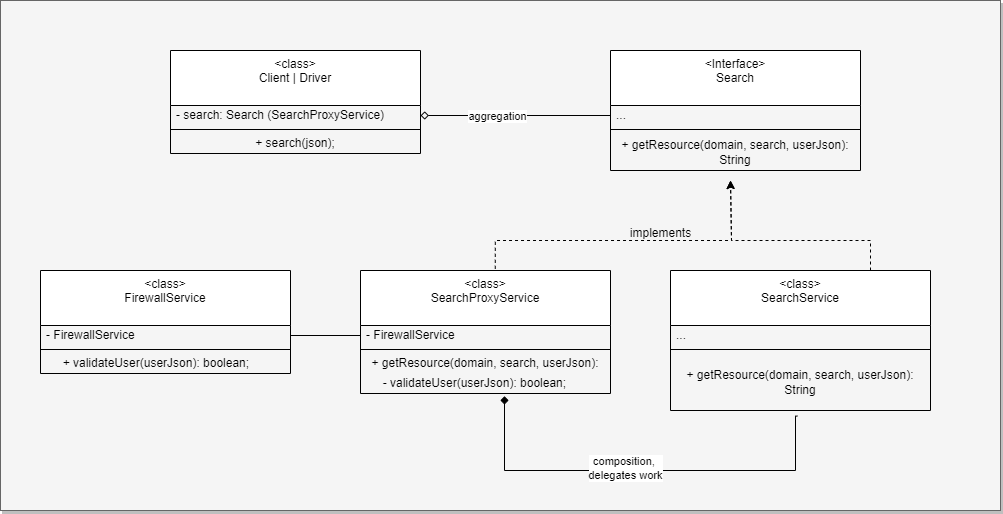

The diagram above was exported from draw.io. Its source (the exported page's mxGraphModel, read from the mxfile embedded in the PNG):
<mxGraphModel dx="1621" dy="493" grid="1" gridSize="10" guides="1" tooltips="1" connect="1" arrows="1" fold="1" page="1" pageScale="1" pageWidth="827" pageHeight="1169" math="0" shadow="0">
  <root>
    <mxCell id="0" />
    <mxCell id="1" parent="0" />
    <mxCell id="mH8mR3n9kHIWxOb0oR6M-35" value="" style="rounded=0;whiteSpace=wrap;html=1;shadow=1;fillColor=#f5f5f5;strokeColor=#666666;fontColor=#333333;" parent="1" vertex="1">
      <mxGeometry x="-130" y="130" width="1000" height="510" as="geometry" />
    </mxCell>
    <mxCell id="mH8mR3n9kHIWxOb0oR6M-31" style="edgeStyle=orthogonalEdgeStyle;rounded=0;orthogonalLoop=1;jettySize=auto;html=1;entryX=1;entryY=0.5;entryDx=0;entryDy=0;exitX=0;exitY=0.5;exitDx=0;exitDy=0;endArrow=diamond;endFill=0;" parent="1" source="mH8mR3n9kHIWxOb0oR6M-5" target="mH8mR3n9kHIWxOb0oR6M-26" edge="1">
      <mxGeometry relative="1" as="geometry" />
    </mxCell>
    <mxCell id="mH8mR3n9kHIWxOb0oR6M-34" value="aggregation" style="edgeLabel;html=1;align=center;verticalAlign=middle;resizable=0;points=[];" parent="mH8mR3n9kHIWxOb0oR6M-31" vertex="1" connectable="0">
      <mxGeometry x="0.2" relative="1" as="geometry">
        <mxPoint as="offset" />
      </mxGeometry>
    </mxCell>
    <mxCell id="mH8mR3n9kHIWxOb0oR6M-1" value="&amp;lt;Interface&amp;gt;&lt;br&gt;Search" style="swimlane;fontStyle=0;align=center;verticalAlign=top;childLayout=stackLayout;horizontal=1;startSize=55;horizontalStack=0;resizeParent=1;resizeParentMax=0;resizeLast=0;collapsible=0;marginBottom=0;html=1;whiteSpace=wrap;" parent="1" vertex="1">
      <mxGeometry x="480" y="180" width="250" height="120" as="geometry" />
    </mxCell>
    <mxCell id="mH8mR3n9kHIWxOb0oR6M-5" value="..." style="text;html=1;strokeColor=none;fillColor=none;align=left;verticalAlign=middle;spacingLeft=4;spacingRight=4;overflow=hidden;rotatable=0;points=[[0,0.5],[1,0.5]];portConstraint=eastwest;whiteSpace=wrap;" parent="mH8mR3n9kHIWxOb0oR6M-1" vertex="1">
      <mxGeometry y="55" width="250" height="20" as="geometry" />
    </mxCell>
    <mxCell id="mH8mR3n9kHIWxOb0oR6M-6" value="" style="line;strokeWidth=1;fillColor=none;align=left;verticalAlign=middle;spacingTop=-1;spacingLeft=3;spacingRight=3;rotatable=0;labelPosition=right;points=[];portConstraint=eastwest;" parent="mH8mR3n9kHIWxOb0oR6M-1" vertex="1">
      <mxGeometry y="75" width="250" height="8" as="geometry" />
    </mxCell>
    <mxCell id="mH8mR3n9kHIWxOb0oR6M-7" value="+ getResource(domain, search, userJson): String" style="text;html=1;strokeColor=none;fillColor=none;align=center;verticalAlign=middle;spacingLeft=4;spacingRight=4;overflow=hidden;rotatable=0;points=[[0,0.5],[1,0.5]];portConstraint=eastwest;whiteSpace=wrap;" parent="mH8mR3n9kHIWxOb0oR6M-1" vertex="1">
      <mxGeometry y="83" width="250" height="37" as="geometry" />
    </mxCell>
    <mxCell id="mH8mR3n9kHIWxOb0oR6M-20" style="edgeStyle=orthogonalEdgeStyle;rounded=0;orthogonalLoop=1;jettySize=auto;html=1;dashed=1;" parent="1" source="mH8mR3n9kHIWxOb0oR6M-9" edge="1">
      <mxGeometry relative="1" as="geometry">
        <mxPoint x="600" y="310" as="targetPoint" />
        <Array as="points">
          <mxPoint x="740" y="370" />
          <mxPoint x="601" y="370" />
        </Array>
      </mxGeometry>
    </mxCell>
    <mxCell id="mH8mR3n9kHIWxOb0oR6M-9" value="&amp;lt;class&amp;gt;&lt;br&gt;SearchService" style="swimlane;fontStyle=0;align=center;verticalAlign=top;childLayout=stackLayout;horizontal=1;startSize=55;horizontalStack=0;resizeParent=1;resizeParentMax=0;resizeLast=0;collapsible=0;marginBottom=0;html=1;whiteSpace=wrap;" parent="1" vertex="1">
      <mxGeometry x="540" y="400" width="260" height="140" as="geometry" />
    </mxCell>
    <mxCell id="mH8mR3n9kHIWxOb0oR6M-10" value="..." style="text;html=1;strokeColor=none;fillColor=none;align=left;verticalAlign=middle;spacingLeft=4;spacingRight=4;overflow=hidden;rotatable=0;points=[[0,0.5],[1,0.5]];portConstraint=eastwest;whiteSpace=wrap;" parent="mH8mR3n9kHIWxOb0oR6M-9" vertex="1">
      <mxGeometry y="55" width="260" height="20" as="geometry" />
    </mxCell>
    <mxCell id="mH8mR3n9kHIWxOb0oR6M-11" value="" style="line;strokeWidth=1;fillColor=none;align=left;verticalAlign=middle;spacingTop=-1;spacingLeft=3;spacingRight=3;rotatable=0;labelPosition=right;points=[];portConstraint=eastwest;" parent="mH8mR3n9kHIWxOb0oR6M-9" vertex="1">
      <mxGeometry y="75" width="260" height="8" as="geometry" />
    </mxCell>
    <mxCell id="mH8mR3n9kHIWxOb0oR6M-12" value="+ getResource(domain, search, userJson): String" style="text;html=1;strokeColor=none;fillColor=none;align=center;verticalAlign=middle;spacingLeft=4;spacingRight=4;overflow=hidden;rotatable=0;points=[[0,0.5],[1,0.5]];portConstraint=eastwest;whiteSpace=wrap;" parent="mH8mR3n9kHIWxOb0oR6M-9" vertex="1">
      <mxGeometry y="83" width="260" height="57" as="geometry" />
    </mxCell>
    <mxCell id="mH8mR3n9kHIWxOb0oR6M-19" style="edgeStyle=orthogonalEdgeStyle;rounded=0;orthogonalLoop=1;jettySize=auto;html=1;exitX=0.539;exitY=-0.014;exitDx=0;exitDy=0;exitPerimeter=0;dashed=1;" parent="1" source="mH8mR3n9kHIWxOb0oR6M-14" edge="1">
      <mxGeometry relative="1" as="geometry">
        <mxPoint x="600" y="310" as="targetPoint" />
        <Array as="points">
          <mxPoint x="365" y="370" />
          <mxPoint x="601" y="370" />
        </Array>
      </mxGeometry>
    </mxCell>
    <mxCell id="mH8mR3n9kHIWxOb0oR6M-14" value="&amp;lt;class&amp;gt;&lt;br&gt;SearchProxyService" style="swimlane;fontStyle=0;align=center;verticalAlign=top;childLayout=stackLayout;horizontal=1;startSize=55;horizontalStack=0;resizeParent=1;resizeParentMax=0;resizeLast=0;collapsible=0;marginBottom=0;html=1;whiteSpace=wrap;" parent="1" vertex="1">
      <mxGeometry x="230" y="400" width="250" height="123" as="geometry" />
    </mxCell>
    <mxCell id="mH8mR3n9kHIWxOb0oR6M-15" value="- FirewallService" style="text;html=1;strokeColor=none;fillColor=none;align=left;verticalAlign=middle;spacingLeft=4;spacingRight=4;overflow=hidden;rotatable=0;points=[[0,0.5],[1,0.5]];portConstraint=eastwest;whiteSpace=wrap;" parent="mH8mR3n9kHIWxOb0oR6M-14" vertex="1">
      <mxGeometry y="55" width="250" height="20" as="geometry" />
    </mxCell>
    <mxCell id="mH8mR3n9kHIWxOb0oR6M-16" value="" style="line;strokeWidth=1;fillColor=none;align=left;verticalAlign=middle;spacingTop=-1;spacingLeft=3;spacingRight=3;rotatable=0;labelPosition=right;points=[];portConstraint=eastwest;" parent="mH8mR3n9kHIWxOb0oR6M-14" vertex="1">
      <mxGeometry y="75" width="250" height="8" as="geometry" />
    </mxCell>
    <mxCell id="mH8mR3n9kHIWxOb0oR6M-17" value="+ getResource(domain, search, userJson): String" style="text;html=1;strokeColor=none;fillColor=none;align=center;verticalAlign=middle;spacingLeft=4;spacingRight=4;overflow=hidden;rotatable=0;points=[[0,0.5],[1,0.5]];portConstraint=eastwest;whiteSpace=wrap;" parent="mH8mR3n9kHIWxOb0oR6M-14" vertex="1">
      <mxGeometry y="83" width="250" height="20" as="geometry" />
    </mxCell>
    <mxCell id="mH8mR3n9kHIWxOb0oR6M-18" value="&amp;nbsp; &amp;nbsp; &amp;nbsp;- validateUser(userJson): boolean;" style="text;html=1;strokeColor=none;fillColor=none;align=left;verticalAlign=middle;spacingLeft=4;spacingRight=4;overflow=hidden;rotatable=0;points=[[0,0.5],[1,0.5]];portConstraint=eastwest;whiteSpace=wrap;" parent="mH8mR3n9kHIWxOb0oR6M-14" vertex="1">
      <mxGeometry y="103" width="250" height="20" as="geometry" />
    </mxCell>
    <mxCell id="mH8mR3n9kHIWxOb0oR6M-21" value="implements" style="text;html=1;align=center;verticalAlign=middle;resizable=0;points=[];autosize=1;strokeColor=none;fillColor=none;" parent="1" vertex="1">
      <mxGeometry x="490" y="348" width="80" height="30" as="geometry" />
    </mxCell>
    <mxCell id="mH8mR3n9kHIWxOb0oR6M-25" value="&amp;lt;class&amp;gt;&lt;br&gt;Client | Driver" style="swimlane;fontStyle=0;align=center;verticalAlign=top;childLayout=stackLayout;horizontal=1;startSize=55;horizontalStack=0;resizeParent=1;resizeParentMax=0;resizeLast=0;collapsible=0;marginBottom=0;html=1;whiteSpace=wrap;" parent="1" vertex="1">
      <mxGeometry x="40" y="180" width="250" height="103" as="geometry" />
    </mxCell>
    <mxCell id="mH8mR3n9kHIWxOb0oR6M-26" value="- search: Search (SearchProxyService)" style="text;html=1;strokeColor=none;fillColor=none;align=left;verticalAlign=middle;spacingLeft=4;spacingRight=4;overflow=hidden;rotatable=0;points=[[0,0.5],[1,0.5]];portConstraint=eastwest;whiteSpace=wrap;" parent="mH8mR3n9kHIWxOb0oR6M-25" vertex="1">
      <mxGeometry y="55" width="250" height="20" as="geometry" />
    </mxCell>
    <mxCell id="mH8mR3n9kHIWxOb0oR6M-27" value="" style="line;strokeWidth=1;fillColor=none;align=left;verticalAlign=middle;spacingTop=-1;spacingLeft=3;spacingRight=3;rotatable=0;labelPosition=right;points=[];portConstraint=eastwest;" parent="mH8mR3n9kHIWxOb0oR6M-25" vertex="1">
      <mxGeometry y="75" width="250" height="8" as="geometry" />
    </mxCell>
    <mxCell id="mH8mR3n9kHIWxOb0oR6M-28" value="+ search(json);" style="text;html=1;strokeColor=none;fillColor=none;align=center;verticalAlign=middle;spacingLeft=4;spacingRight=4;overflow=hidden;rotatable=0;points=[[0,0.5],[1,0.5]];portConstraint=eastwest;whiteSpace=wrap;" parent="mH8mR3n9kHIWxOb0oR6M-25" vertex="1">
      <mxGeometry y="83" width="250" height="20" as="geometry" />
    </mxCell>
    <mxCell id="mH8mR3n9kHIWxOb0oR6M-32" style="edgeStyle=orthogonalEdgeStyle;rounded=0;orthogonalLoop=1;jettySize=auto;html=1;entryX=0.576;entryY=1.133;entryDx=0;entryDy=0;entryPerimeter=0;endArrow=diamond;endFill=1;exitX=0.488;exitY=1.099;exitDx=0;exitDy=0;exitPerimeter=0;" parent="1" source="mH8mR3n9kHIWxOb0oR6M-12" target="mH8mR3n9kHIWxOb0oR6M-18" edge="1">
      <mxGeometry relative="1" as="geometry">
        <Array as="points">
          <mxPoint x="665" y="546" />
          <mxPoint x="665" y="600" />
          <mxPoint x="374" y="600" />
        </Array>
        <mxPoint x="665" y="523" as="sourcePoint" />
      </mxGeometry>
    </mxCell>
    <mxCell id="mH8mR3n9kHIWxOb0oR6M-33" value="composition,&amp;nbsp;&lt;br&gt;delegates work" style="edgeLabel;html=1;align=center;verticalAlign=middle;resizable=0;points=[];" parent="mH8mR3n9kHIWxOb0oR6M-32" vertex="1" connectable="0">
      <mxGeometry x="0.0791" y="-3" relative="1" as="geometry">
        <mxPoint as="offset" />
      </mxGeometry>
    </mxCell>
    <mxCell id="qV4UN8jsYrIxsO4YIcoi-1" value="&amp;lt;class&amp;gt;&lt;br&gt;FirewallService" style="swimlane;fontStyle=0;align=center;verticalAlign=top;childLayout=stackLayout;horizontal=1;startSize=55;horizontalStack=0;resizeParent=1;resizeParentMax=0;resizeLast=0;collapsible=0;marginBottom=0;html=1;whiteSpace=wrap;" vertex="1" parent="1">
      <mxGeometry x="-90" y="400" width="250" height="103" as="geometry" />
    </mxCell>
    <mxCell id="qV4UN8jsYrIxsO4YIcoi-2" value="- FirewallService" style="text;html=1;strokeColor=none;fillColor=none;align=left;verticalAlign=middle;spacingLeft=4;spacingRight=4;overflow=hidden;rotatable=0;points=[[0,0.5],[1,0.5]];portConstraint=eastwest;whiteSpace=wrap;" vertex="1" parent="qV4UN8jsYrIxsO4YIcoi-1">
      <mxGeometry y="55" width="250" height="20" as="geometry" />
    </mxCell>
    <mxCell id="qV4UN8jsYrIxsO4YIcoi-3" value="" style="line;strokeWidth=1;fillColor=none;align=left;verticalAlign=middle;spacingTop=-1;spacingLeft=3;spacingRight=3;rotatable=0;labelPosition=right;points=[];portConstraint=eastwest;" vertex="1" parent="qV4UN8jsYrIxsO4YIcoi-1">
      <mxGeometry y="75" width="250" height="8" as="geometry" />
    </mxCell>
    <mxCell id="qV4UN8jsYrIxsO4YIcoi-5" value="&amp;nbsp; &amp;nbsp; &amp;nbsp;+ validateUser(userJson): boolean;" style="text;html=1;strokeColor=none;fillColor=none;align=left;verticalAlign=middle;spacingLeft=4;spacingRight=4;overflow=hidden;rotatable=0;points=[[0,0.5],[1,0.5]];portConstraint=eastwest;whiteSpace=wrap;" vertex="1" parent="qV4UN8jsYrIxsO4YIcoi-1">
      <mxGeometry y="83" width="250" height="20" as="geometry" />
    </mxCell>
    <mxCell id="qV4UN8jsYrIxsO4YIcoi-6" style="edgeStyle=orthogonalEdgeStyle;rounded=0;orthogonalLoop=1;jettySize=auto;html=1;entryX=1;entryY=0.5;entryDx=0;entryDy=0;endArrow=none;endFill=0;" edge="1" parent="1" source="mH8mR3n9kHIWxOb0oR6M-15" target="qV4UN8jsYrIxsO4YIcoi-2">
      <mxGeometry relative="1" as="geometry" />
    </mxCell>
  </root>
</mxGraphModel>